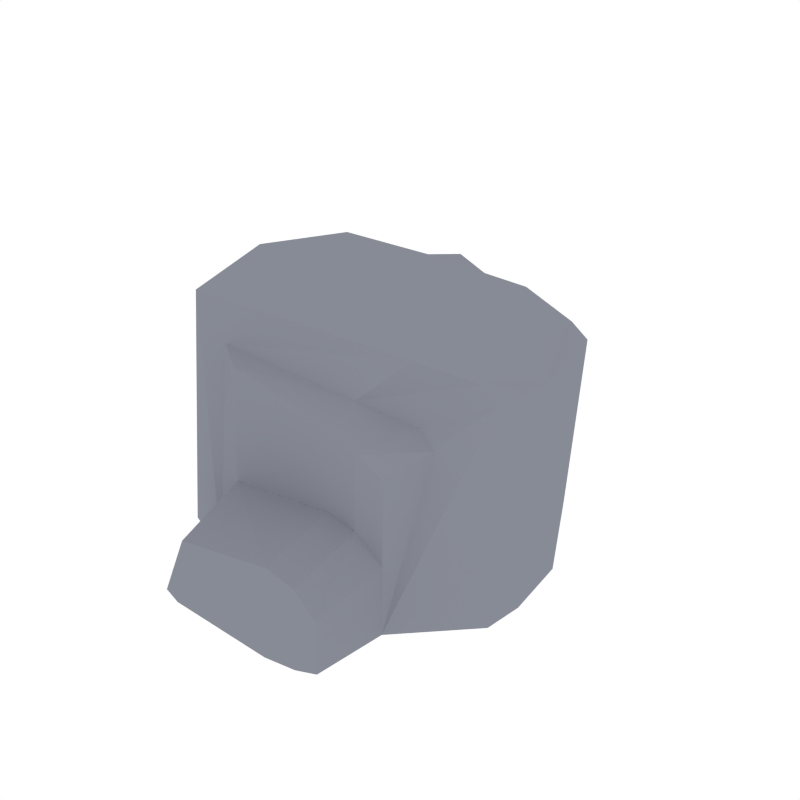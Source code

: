 # Source: Rock_6.blend  (saved by Blender 2.79.0; exported with 4.5.12 LTS)
import bpy
from mathutils import Matrix  # noqa: F401  (used for matrix-valued properties, if any)

bpy.ops.wm.read_factory_settings(use_empty=True)
scene = bpy.context.scene
scene.name = 'Scene'

# ---- collections
col_collection_1 = bpy.data.collections.new('Collection 1'); scene.collection.children.link(col_collection_1)

# ---- materials (node trees are filled in below, after node groups)
mat_rock = bpy.data.materials.new('Rock')
mat_rock.alpha_threshold = 0.0
mat_rock.diffuse_color = (0.2442, 0.2583, 0.3032, 1.0)
mat_rock.roughness = 0.5

# ---- material node trees

# ---- world
world_world = bpy.data.worlds.new('World'); scene.world = world_world
world_world.color = (1.0, 1.0, 1.0)
world_world.use_sun_shadow = False
world_world.sun_shadow_jitter_overblur = 0.0
world_world.cycles.sampling_method = 'NONE'
world_world.cycles.sample_map_resolution = 256

# ---- meshes
me_cube_026 = bpy.data.meshes.new('Cube.026')
me_cube_026.from_pydata([(-0.2223, -0.4656, 0.1873), (0.1083, -0.2805, 0.006806), (-0.2441, -0.2642, 0.5255), (0.127, -0.2833, 0.4501), (0.03099, -0.2929, 0.00705), (0.05873, -0.2836, 0.487), (-0.2574, -0.2866, 0.007107), (-0.3307, -0.271, 0.006964), (0.3237, -0.1352, 0.6128), (-0.3998, -0.2216, 0.6535), (0.1999, -0.1911, 0.6464), (-0.49, -0.2082, 0.006411), (0.2066, -0.1757, 0.4933), (-0.3077, -0.2265, 0.5516), (0.0704, -0.221, 0.5288), (0.1728, -0.261, 0.006678), (0.1804, -0.2623, 0.4037), (0.2476, -0.183, 0.4577), (0.3623, -0.1301, 0.5779), (0.3352, -0.09359, 0.00615), (-0.5285, -0.01392, 0.00591), (-0.3444, 0.6566, 0.005868), (0.1138, 0.5066, 0.005868), (-0.415, -0.01012, 0.6815), (-0.304, 0.6339, 0.5243), (0.133, 0.5061, 0.4492), (-0.03532, 0.5371, 0.005868), (-0.005744, 0.5154, 0.4858), (-0.3184, 0.6663, 0.005868), (-0.3506, 0.5834, 0.005868), (0.1965, 0.005386, 0.7137), (0.3305, 0.008706, 0.6646), (0.2901, 0.2438, 0.6124), (-0.4105, 0.2906, 0.6529), (0.1451, 0.2792, 0.6459), (-0.4998, 0.2592, 0.005868), (0.3469, 0.009091, 0.6424), (-0.4118, -0.01001, 0.7004), (0.2246, 0.3163, 0.4927), (-0.3255, 0.5168, 0.5506), (0.0103, 0.4172, 0.5278), (0.1841, 0.4546, 0.005868), (0.1916, 0.4556, 0.4029), (0.2681, 0.3129, 0.4572), (0.3286, 0.2511, 0.5775), (0.3245, 0.1836, 0.005868), (0.3458, 0.008178, 0.005868), (0.3836, 0.00993, 0.5807), (0.1191, -0.2821, 0.2639), (-0.2497, -0.2736, 0.2381), (0.04708, -0.2875, 0.2854), (0.1772, -0.2618, 0.1876), (-0.314, -0.4538, 0.006964), (0.03099, -0.4757, 0.00705), (0.1083, -0.4633, 0.006806), (-0.2574, -0.4694, 0.007107), (0.1528, -0.4438, 0.006678), (0.1191, -0.4649, 0.2194), (0.04708, -0.4703, 0.2409), (0.1572, -0.4446, 0.143)], [], [(8, 18, 47, 36), (14, 13, 2, 5), (7, 52, 0, 49), (9, 11, 7, 13), (57, 58, 53, 54), (10, 30, 37, 9), (49, 2, 13, 7), (31, 8, 36), (23, 20, 11, 9), (12, 14, 5, 3), (9, 37, 23), (8, 31, 30, 10), (8, 10, 14, 12), (10, 9, 13, 14), (6, 55, 52, 7), (19, 46, 47, 18), (19, 18, 17, 16, 51, 15), (3, 16, 17, 12), (12, 17, 18, 8), (48, 51, 16, 3), (7, 11, 20, 46, 19, 15, 1, 4, 6), (32, 36, 47, 44), (40, 27, 24, 39), (25, 22, 26, 27), (33, 39, 29, 35), (21, 24, 28), (34, 33, 37, 30), (29, 39, 24, 21), (31, 36, 32), (23, 33, 35, 20), (38, 25, 27, 40), (33, 23, 37), (32, 34, 30, 31), (32, 38, 40, 34), (34, 40, 39, 33), (27, 26, 28, 24), (45, 44, 47, 46), (45, 41, 42, 43, 44), (25, 38, 43, 42), (38, 32, 44, 43), (22, 25, 42, 41), (29, 21, 28, 26, 22, 41, 45, 46, 20, 35), (15, 56, 54, 1), (5, 2, 49, 50), (3, 5, 50, 48), (51, 59, 56, 15), (58, 0, 55, 53), (54, 56, 59, 57), (52, 55, 0), (48, 57, 59, 51), (4, 53, 55, 6), (1, 54, 53, 4), (49, 0, 58, 50), (50, 58, 57, 48)])
me_cube_026.materials.append(mat_rock)
me_cube_026.use_remesh_preserve_volume = False
me_cube_026.use_remesh_preserve_attributes = False
me_cube_026.use_mirror_vertex_groups = False
me_cube_026.update()

# ---- objects
ob_rock_6 = bpy.data.objects.new('Rock_6', me_cube_026)

# ---- transforms, parenting, visibility, modifiers, constraints
ob_rock_6.location = (0.0, 0.0, 0.0)
ob_rock_6.lineart.crease_threshold = 0.0

# ---- collection membership
col_collection_1.objects.link(ob_rock_6)

# ---- scene / render settings (as saved in the file)
scene.frame_start = 1; scene.frame_end = 250; scene.frame_set(0)
scene.render.engine = 'CYCLES'
scene.render.resolution_x = 1000
scene.render.resolution_y = 1000
scene.render.dither_intensity = 0.0
scene.cycles.samples = 200
scene.cycles.sampling_pattern = 'TABULATED_SOBOL'
scene.cycles.light_sampling_threshold = 0.0
scene.cycles.use_adaptive_sampling = False
scene.cycles.use_light_tree = False
scene.cycles.caustics_reflective = False
scene.cycles.caustics_refractive = False
scene.cycles.blur_glossy = 0.0
scene.cycles.max_bounces = 2
scene.cycles.pixel_filter_type = 'GAUSSIAN'
scene.cycles.sample_clamp_indirect = 0.0
scene.view_settings.view_transform = 'Standard'
bpy.context.view_layer.update()

# ---- added for rendering (the .blend has no active camera): camera
cam_auto = bpy.data.cameras.new('AutoCamera')
cam_auto.lens = 50.0
cam_auto.sensor_width = 36.0
cam_auto.clip_end = 1000.0
ob_auto_camera = bpy.data.objects.new('AutoCamera', cam_auto)
scene.collection.objects.link(ob_auto_camera)
ob_auto_camera.location = (1.42997, -1.70759, 1.56171)
ob_auto_camera.rotation_euler = (1.09748, -7.21219e-08, 0.694738)
scene.camera = ob_auto_camera
bpy.context.view_layer.update()
